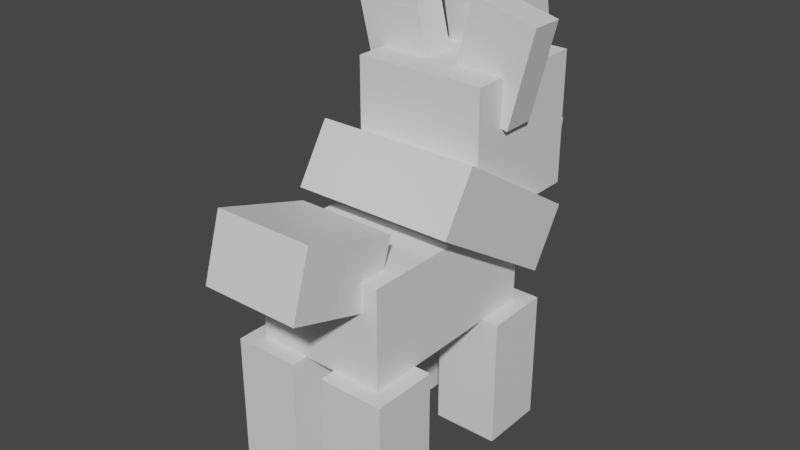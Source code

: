 # Source: zorua.blend  (saved by Blender 2.81.16; exported with 4.5.12 LTS)
import bpy
from mathutils import Matrix  # noqa: F401  (used for matrix-valued properties, if any)

bpy.ops.wm.read_factory_settings(use_empty=True)
scene = bpy.context.scene
scene.name = 'Scene'

# ---- collections
col_collection = bpy.data.collections.new('Collection'); scene.collection.children.link(col_collection)

# ---- materials (node trees are filled in below, after node groups)
mat_default_obj = bpy.data.materials.new('Default OBJ')
mat_default_obj.use_transparent_shadow = False

# ---- material node trees
mat_default_obj.use_nodes = True; mat_default_obj.node_tree.nodes.clear()
_N = mat_default_obj.node_tree.nodes; _L = mat_default_obj.node_tree.links
n0 = _N.new('ShaderNodeOutputMaterial'); n0.name = 'Material Output'; n0.location = (300, 300)
n1 = _N.new('ShaderNodeBsdfPrincipled'); n1.name = 'Principled BSDF'; n1.location = (10, 300)
n1.distribution = 'GGX'
n1.subsurface_method = 'BURLEY'
n1.inputs[3].default_value = 1.45
n1.inputs[27].default_value = (0.0, 0.0, 0.0, 1.0)
n1.inputs[28].default_value = 1.0
_L.new(n1.outputs[0], n0.inputs[0])
n0.is_active_output = True

# ---- world
world_world = bpy.data.worlds.new('World'); scene.world = world_world
world_world.use_nodes = True; world_world.node_tree.nodes.clear()
_N = world_world.node_tree.nodes; _L = world_world.node_tree.links
n0 = _N.new('ShaderNodeOutputWorld'); n0.name = 'World Output'; n0.location = (300, 300)
n1 = _N.new('ShaderNodeBackground'); n1.name = 'Background'; n1.location = (10, 300)
n1.inputs[0].default_value = (0.05088, 0.05088, 0.05088, 1.0)
_L.new(n1.outputs[0], n0.inputs[0])
n0.is_active_output = True
world_world.color = (0.05088, 0.05088, 0.05088)
world_world.use_sun_shadow = False
world_world.sun_shadow_jitter_overblur = 0.0

# ---- meshes
me_head = bpy.data.meshes.new('head')
me_head.from_pydata([(0.125, -0.06294, -0.1738), (-0.125, -0.06294, -0.1738), (-0.125, 0.1871, -0.1738), (0.125, 0.1871, -0.1738), (-0.125, -0.06294, 0.07618), (0.125, -0.06294, 0.07618), (0.125, 0.1871, 0.07618), (-0.125, 0.1871, 0.07618)], [], [(0, 1, 2, 3), (4, 5, 6, 7), (3, 2, 7, 6), (5, 4, 1, 0), (5, 0, 3, 6), (1, 4, 7, 2)])
_uv = me_head.uv_layers.new(name='UVMap')
_uv.uv.foreach_set('vector', [0.02667, 0.9467, 0.05333, 0.9467, 0.05333, 0.9733, 0.02667, 0.9733, 0.08, 0.9467, 0.1067, 0.9467, 0.1067, 0.9733, 0.08, 0.9733, 0.02667, 0.9733, 0.05333, 0.9733, 0.05333, 1.0, 0.02667, 1.0, 0.05333, 0.9733, 0.08, 0.9733, 0.08, 1.0, 0.05333, 1.0, 0.0, 0.9467, 0.02667, 0.9467, 0.02667, 0.9733, 0.0, 0.9733, 0.05333, 0.9467, 0.08, 0.9467, 0.08, 0.9733, 0.05333, 0.9733])
me_head.materials.append(mat_default_obj)
me_head.use_remesh_fix_poles = True
me_head.use_remesh_preserve_attributes = False
me_head.use_mirror_vertex_groups = False
me_head.update()
me_headchild = bpy.data.meshes.new('headChild')
me_headchild.from_pydata([(0.09375, -0.07328, -0.04943), (-0.09375, -0.07328, -0.04943), (-0.09375, 0.04943, -0.07328), (0.09375, 0.04943, -0.07328), (-0.09375, -0.04943, 0.07328), (0.09375, -0.04943, 0.07328), (0.09375, 0.07328, 0.04943), (-0.09375, 0.07328, 0.04943)], [], [(0, 1, 2, 3), (4, 5, 6, 7), (3, 2, 7, 6), (5, 4, 1, 0), (5, 0, 3, 6), (1, 4, 7, 2)])
_uv = me_headchild.uv_layers.new(name='UVMap')
_uv.uv.foreach_set('vector', [0.1867, 0.9733, 0.2067, 0.9733, 0.2067, 0.9867, 0.1867, 0.9867, 0.22, 0.9733, 0.24, 0.9733, 0.24, 0.9867, 0.22, 0.9867, 0.1867, 0.9867, 0.2067, 0.9867, 0.2067, 1.0, 0.1867, 1.0, 0.2067, 0.9867, 0.2267, 0.9867, 0.2267, 1.0, 0.2067, 1.0, 0.1733, 0.9733, 0.1867, 0.9733, 0.1867, 0.9867, 0.1733, 0.9867, 0.2067, 0.9733, 0.22, 0.9733, 0.22, 0.9867, 0.2067, 0.9867])
me_headchild.materials.append(mat_default_obj)
me_headchild.use_remesh_fix_poles = True
me_headchild.use_remesh_preserve_attributes = False
me_headchild.use_mirror_vertex_groups = False
me_headchild.update()
me_headchild_000 = bpy.data.meshes.new('headChild.000')
me_headchild_000.from_pydata([(0.0625, -0.07729, -0.08199), (-0.0625, -0.07729, -0.08199), (-0.0625, 0.1054, -0.03981), (0.0625, 0.1054, -0.03981), (-0.0625, -0.1054, 0.03981), (0.0625, -0.1054, 0.03981), (0.0625, 0.07729, 0.08199), (-0.0625, 0.07729, 0.08199)], [], [(0, 1, 2, 3), (4, 5, 6, 7), (3, 2, 7, 6), (5, 4, 1, 0), (5, 0, 3, 6), (1, 4, 7, 2)])
_uv = me_headchild_000.uv_layers.new(name='UVMap')
_uv.uv.foreach_set('vector', [0.4067, 0.9667, 0.42, 0.9667, 0.42, 0.9867, 0.4067, 0.9867, 0.4333, 0.9667, 0.4467, 0.9667, 0.4467, 0.9867, 0.4333, 0.9867, 0.4067, 0.9867, 0.42, 0.9867, 0.42, 1.0, 0.4067, 1.0, 0.42, 0.9867, 0.4333, 0.9867, 0.4333, 1.0, 0.42, 1.0, 0.3933, 0.9667, 0.4067, 0.9667, 0.4067, 0.9867, 0.3933, 0.9867, 0.42, 0.9667, 0.4333, 0.9667, 0.4333, 0.9867, 0.42, 0.9867])
me_headchild_000.materials.append(mat_default_obj)
me_headchild_000.use_remesh_fix_poles = True
me_headchild_000.use_remesh_preserve_attributes = False
me_headchild_000.use_mirror_vertex_groups = False
me_headchild_000.update()
me_headchild_001 = bpy.data.meshes.new('headChild.001')
me_headchild_001.from_pydata([(0.08332, -0.07585, -0.03125), (-0.03796, -0.1061, -0.03125), (-0.08332, 0.07585, -0.03125), (0.03796, 0.1061, -0.03125), (-0.03796, -0.1061, 0.03125), (0.08332, -0.07585, 0.03125), (0.03796, 0.1061, 0.03125), (-0.08332, 0.07585, 0.03125)], [], [(0, 1, 2, 3), (4, 5, 6, 7), (3, 2, 7, 6), (5, 4, 1, 0), (5, 0, 3, 6), (1, 4, 7, 2)])
_uv = me_headchild_001.uv_layers.new(name='UVMap')
_uv.uv.foreach_set('vector', [0.3133, 0.9733, 0.3267, 0.9733, 0.3267, 0.9933, 0.3133, 0.9933, 0.3333, 0.9733, 0.3467, 0.9733, 0.3467, 0.9933, 0.3333, 0.9933, 0.3133, 0.9933, 0.3267, 0.9933, 0.3267, 1.0, 0.3133, 1.0, 0.3267, 0.9933, 0.34, 0.9933, 0.34, 1.0, 0.3267, 1.0, 0.3067, 0.9733, 0.3133, 0.9733, 0.3133, 0.9933, 0.3067, 0.9933, 0.3267, 0.9733, 0.3333, 0.9733, 0.3333, 0.9933, 0.3267, 0.9933])
me_headchild_001.materials.append(mat_default_obj)
me_headchild_001.use_remesh_fix_poles = True
me_headchild_001.use_remesh_preserve_attributes = False
me_headchild_001.use_mirror_vertex_groups = False
me_headchild_001.update()
me_headchild_002 = bpy.data.meshes.new('headChild.002')
me_headchild_002.from_pydata([(0.03796, -0.1061, -0.03125), (-0.08332, -0.07585, -0.03125), (-0.03796, 0.1061, -0.03125), (0.08332, 0.07585, -0.03125), (-0.08332, -0.07585, 0.03125), (0.03796, -0.1061, 0.03125), (0.08332, 0.07585, 0.03125), (-0.03796, 0.1061, 0.03125)], [], [(0, 1, 2, 3), (4, 5, 6, 7), (3, 2, 7, 6), (5, 4, 1, 0), (5, 0, 3, 6), (1, 4, 7, 2)])
_uv = me_headchild_002.uv_layers.new(name='UVMap')
_uv.uv.foreach_set('vector', [0.3133, 0.9733, 0.3267, 0.9733, 0.3267, 0.9933, 0.3133, 0.9933, 0.3333, 0.9733, 0.3467, 0.9733, 0.3467, 0.9933, 0.3333, 0.9933, 0.3133, 0.9933, 0.3267, 0.9933, 0.3267, 1.0, 0.3133, 1.0, 0.3267, 0.9933, 0.34, 0.9933, 0.34, 1.0, 0.3267, 1.0, 0.3067, 0.9733, 0.3133, 0.9733, 0.3133, 0.9933, 0.3067, 0.9933, 0.3267, 0.9733, 0.3333, 0.9733, 0.3333, 0.9933, 0.3267, 0.9933])
me_headchild_002.materials.append(mat_default_obj)
me_headchild_002.use_remesh_fix_poles = True
me_headchild_002.use_remesh_preserve_attributes = False
me_headchild_002.use_mirror_vertex_groups = False
me_headchild_002.update()
me_leg1 = bpy.data.meshes.new('leg1')
me_leg1.from_pydata([(0.0625, -0.25, -0.0625), (-0.0625, -0.25, -0.0625), (-0.0625, 0.0, -0.0625), (0.0625, 0.0, -0.0625), (-0.0625, -0.25, 0.0625), (0.0625, -0.25, 0.0625), (0.0625, 0.0, 0.0625), (-0.0625, 0.0, 0.0625)], [], [(0, 1, 2, 3), (4, 5, 6, 7), (3, 2, 7, 6), (5, 4, 1, 0), (5, 0, 3, 6), (1, 4, 7, 2)])
_uv = me_leg1.uv_layers.new(name='UVMap')
_uv.uv.foreach_set('vector', [0.01333, 0.66, 0.02667, 0.66, 0.02667, 0.6867, 0.01333, 0.6867, 0.04, 0.66, 0.05333, 0.66, 0.05333, 0.6867, 0.04, 0.6867, 0.01333, 0.6867, 0.02667, 0.6867, 0.02667, 0.7, 0.01333, 0.7, 0.02667, 0.6867, 0.04, 0.6867, 0.04, 0.7, 0.02667, 0.7, 0.0, 0.66, 0.01333, 0.66, 0.01333, 0.6867, 0.0, 0.6867, 0.02667, 0.66, 0.04, 0.66, 0.04, 0.6867, 0.02667, 0.6867])
me_leg1.materials.append(mat_default_obj)
me_leg1.use_remesh_fix_poles = True
me_leg1.use_remesh_preserve_attributes = False
me_leg1.use_mirror_vertex_groups = False
me_leg1.update()
me_leg4 = bpy.data.meshes.new('leg4')
me_leg4.from_pydata([(0.0625, -0.25, -0.0625), (-0.0625, -0.25, -0.0625), (-0.0625, 1.49e-08, -0.0625), (0.0625, 1.49e-08, -0.0625), (-0.0625, -0.25, 0.0625), (0.0625, -0.25, 0.0625), (0.0625, 1.49e-08, 0.0625), (-0.0625, 1.49e-08, 0.0625)], [], [(0, 1, 2, 3), (4, 5, 6, 7), (3, 2, 7, 6), (5, 4, 1, 0), (5, 0, 3, 6), (1, 4, 7, 2)])
_uv = me_leg4.uv_layers.new(name='UVMap')
_uv.uv.foreach_set('vector', [0.01333, 0.66, 0.02667, 0.66, 0.02667, 0.6867, 0.01333, 0.6867, 0.04, 0.66, 0.05333, 0.66, 0.05333, 0.6867, 0.04, 0.6867, 0.01333, 0.6867, 0.02667, 0.6867, 0.02667, 0.7, 0.01333, 0.7, 0.02667, 0.6867, 0.04, 0.6867, 0.04, 0.7, 0.02667, 0.7, 0.0, 0.66, 0.01333, 0.66, 0.01333, 0.6867, 0.0, 0.6867, 0.02667, 0.66, 0.04, 0.66, 0.04, 0.6867, 0.02667, 0.6867])
me_leg4.materials.append(mat_default_obj)
me_leg4.use_remesh_fix_poles = True
me_leg4.use_remesh_preserve_attributes = False
me_leg4.use_mirror_vertex_groups = False
me_leg4.update()
me_tail = bpy.data.meshes.new('tail')
me_tail.from_pydata([(0.09375, -0.08718, -0.07138), (-0.09375, -0.08718, -0.07138), (-0.09375, 0.03236, -0.1079), (0.09375, 0.03236, -0.1079), (-0.09375, -0.03236, 0.1079), (0.09375, -0.03236, 0.1079), (0.09375, 0.08718, 0.07138), (-0.09375, 0.08718, 0.07138)], [], [(0, 1, 2, 3), (4, 5, 6, 7), (3, 2, 7, 6), (5, 4, 1, 0), (5, 0, 3, 6), (1, 4, 7, 2)])
_uv = me_tail.uv_layers.new(name='UVMap')
_uv.uv.foreach_set('vector', [0.02, 0.8133, 0.04, 0.8133, 0.04, 0.8267, 0.02, 0.8267, 0.06, 0.8133, 0.08, 0.8133, 0.08, 0.8267, 0.06, 0.8267, 0.02, 0.8267, 0.04, 0.8267, 0.04, 0.8467, 0.02, 0.8467, 0.04, 0.8267, 0.06, 0.8267, 0.06, 0.8467, 0.04, 0.8467, 0.0, 0.8133, 0.02, 0.8133, 0.02, 0.8267, 0.0, 0.8267, 0.04, 0.8133, 0.06, 0.8133, 0.06, 0.8267, 0.04, 0.8267])
me_tail.materials.append(mat_default_obj)
me_tail.use_remesh_fix_poles = True
me_tail.use_remesh_preserve_attributes = False
me_tail.use_mirror_vertex_groups = False
me_tail.update()
me_leg3 = bpy.data.meshes.new('leg3')
me_leg3.from_pydata([(0.0625, -0.25, -0.0625), (-0.0625, -0.25, -0.0625), (-0.0625, 1.49e-08, -0.0625), (0.0625, 1.49e-08, -0.0625), (-0.0625, -0.25, 0.0625), (0.0625, -0.25, 0.0625), (0.0625, 1.49e-08, 0.0625), (-0.0625, 1.49e-08, 0.0625)], [], [(0, 1, 2, 3), (4, 5, 6, 7), (3, 2, 7, 6), (5, 4, 1, 0), (5, 0, 3, 6), (1, 4, 7, 2)])
_uv = me_leg3.uv_layers.new(name='UVMap')
_uv.uv.foreach_set('vector', [0.01333, 0.66, 0.02667, 0.66, 0.02667, 0.6867, 0.01333, 0.6867, 0.04, 0.66, 0.05333, 0.66, 0.05333, 0.6867, 0.04, 0.6867, 0.01333, 0.6867, 0.02667, 0.6867, 0.02667, 0.7, 0.01333, 0.7, 0.02667, 0.6867, 0.04, 0.6867, 0.04, 0.7, 0.02667, 0.7, 0.0, 0.66, 0.01333, 0.66, 0.01333, 0.6867, 0.0, 0.6867, 0.02667, 0.66, 0.04, 0.66, 0.04, 0.6867, 0.02667, 0.6867])
me_leg3.materials.append(mat_default_obj)
me_leg3.use_remesh_fix_poles = True
me_leg3.use_remesh_preserve_attributes = False
me_leg3.use_mirror_vertex_groups = False
me_leg3.update()
me_body = bpy.data.meshes.new('body')
me_body.from_pydata([(0.125, -0.09375, -0.1875), (-0.125, -0.09375, -0.1875), (-0.125, 0.09375, -0.1875), (0.125, 0.09375, -0.1875), (-0.125, -0.09375, 0.1875), (0.125, -0.09375, 0.1875), (0.125, 0.09375, 0.1875), (-0.125, 0.09375, 0.1875)], [], [(0, 1, 2, 3), (4, 5, 6, 7), (3, 2, 7, 6), (5, 4, 1, 0), (5, 0, 3, 6), (1, 4, 7, 2)])
_uv = me_body.uv_layers.new(name='UVMap')
_uv.uv.foreach_set('vector', [0.04, 0.7267, 0.06667, 0.7267, 0.06667, 0.7467, 0.04, 0.7467, 0.1067, 0.7267, 0.1333, 0.7267, 0.1333, 0.7467, 0.1067, 0.7467, 0.04, 0.7467, 0.06667, 0.7467, 0.06667, 0.7867, 0.04, 0.7867, 0.06667, 0.7467, 0.09333, 0.7467, 0.09333, 0.7867, 0.06667, 0.7867, 0.0, 0.7267, 0.04, 0.7267, 0.04, 0.7467, 0.0, 0.7467, 0.06667, 0.7267, 0.1067, 0.7267, 0.1067, 0.7467, 0.06667, 0.7467])
me_body.materials.append(mat_default_obj)
me_body.use_remesh_fix_poles = True
me_body.use_remesh_preserve_attributes = False
me_body.use_mirror_vertex_groups = False
me_body.update()
me_neckfluff = bpy.data.meshes.new('neckfluff')
me_neckfluff.from_pydata([(0.1562, -0.1358, -0.09939), (-0.1562, -0.1358, -0.09939), (-0.1562, -0.0298, -0.1656), (0.1562, -0.0298, -0.1656), (-0.1562, 0.0298, 0.1656), (0.1562, 0.0298, 0.1656), (0.1562, 0.1358, 0.09939), (-0.1562, 0.1358, 0.09939)], [], [(0, 1, 2, 3), (4, 5, 6, 7), (3, 2, 7, 6), (5, 4, 1, 0), (5, 0, 3, 6), (1, 4, 7, 2)])
_uv = me_neckfluff.uv_layers.new(name='UVMap')
_uv.uv.foreach_set('vector', [0.1267, 0.8067, 0.16, 0.8067, 0.16, 0.82, 0.1267, 0.82, 0.1933, 0.8067, 0.2267, 0.8067, 0.2267, 0.82, 0.1933, 0.82, 0.1267, 0.82, 0.16, 0.82, 0.16, 0.8533, 0.1267, 0.8533, 0.16, 0.82, 0.1933, 0.82, 0.1933, 0.8533, 0.16, 0.8533, 0.09333, 0.8067, 0.1267, 0.8067, 0.1267, 0.82, 0.09333, 0.82, 0.16, 0.8067, 0.1933, 0.8067, 0.1933, 0.82, 0.16, 0.82])
me_neckfluff.materials.append(mat_default_obj)
me_neckfluff.use_remesh_fix_poles = True
me_neckfluff.use_remesh_preserve_attributes = False
me_neckfluff.use_mirror_vertex_groups = False
me_neckfluff.update()
me_leg2 = bpy.data.meshes.new('leg2')
me_leg2.from_pydata([(0.0625, -0.25, -0.0625), (-0.0625, -0.25, -0.0625), (-0.0625, 0.0, -0.0625), (0.0625, 0.0, -0.0625), (-0.0625, -0.25, 0.0625), (0.0625, -0.25, 0.0625), (0.0625, 0.0, 0.0625), (-0.0625, 0.0, 0.0625)], [], [(0, 1, 2, 3), (4, 5, 6, 7), (3, 2, 7, 6), (5, 4, 1, 0), (5, 0, 3, 6), (1, 4, 7, 2)])
_uv = me_leg2.uv_layers.new(name='UVMap')
_uv.uv.foreach_set('vector', [0.01333, 0.66, 0.02667, 0.66, 0.02667, 0.6867, 0.01333, 0.6867, 0.04, 0.66, 0.05333, 0.66, 0.05333, 0.6867, 0.04, 0.6867, 0.01333, 0.6867, 0.02667, 0.6867, 0.02667, 0.7, 0.01333, 0.7, 0.02667, 0.6867, 0.04, 0.6867, 0.04, 0.7, 0.02667, 0.7, 0.0, 0.66, 0.01333, 0.66, 0.01333, 0.6867, 0.0, 0.6867, 0.02667, 0.66, 0.04, 0.66, 0.04, 0.6867, 0.02667, 0.6867])
me_leg2.materials.append(mat_default_obj)
me_leg2.use_remesh_fix_poles = True
me_leg2.use_remesh_preserve_attributes = False
me_leg2.use_mirror_vertex_groups = False
me_leg2.update()

# ---- objects
ob_head = bpy.data.objects.new('head', me_head)
ob_headchild = bpy.data.objects.new('headChild', me_headchild)
ob_headchild_000 = bpy.data.objects.new('headChild.000', me_headchild_000)
ob_headchild_001 = bpy.data.objects.new('headChild.001', me_headchild_001)
ob_headchild_002 = bpy.data.objects.new('headChild.002', me_headchild_002)
ob_leg1 = bpy.data.objects.new('leg1', me_leg1)
ob_leg4 = bpy.data.objects.new('leg4', me_leg4)
ob_tail = bpy.data.objects.new('tail', me_tail)
ob_leg3 = bpy.data.objects.new('leg3', me_leg3)
ob_body = bpy.data.objects.new('body', me_body)
ob_neckfluff = bpy.data.objects.new('neckfluff', me_neckfluff)
ob_leg2 = bpy.data.objects.new('leg2', me_leg2)

# ---- transforms, parenting, visibility, modifiers, constraints
ob_head.parent = ob_body
ob_head.matrix_parent_inverse = Matrix(((1.0, 0.0, 0.0, -0.0), (0.0, -1.629e-07, 1.0, -0.3603), (-0.0, -1.0, -1.629e-07, -0.0625), (-0.0, 0.0, -0.0, 1.0)))
ob_head.location = (0.0, 0.07618, 0.517)
ob_head.rotation_euler = (1.571, -0.0, 0.0)
ob_head.lineart.crease_threshold = 0.0
ob_headchild.parent = ob_head
ob_headchild.matrix_parent_inverse = Matrix(((1.0, 0.0, 0.0, -0.0), (0.0, -1.629e-07, 1.0, -0.517), (0.0, -1.0, -1.629e-07, 0.07618), (-0.0, 0.0, -0.0, 1.0)))
ob_headchild.location = (0.0, 0.2326, 0.5043)
ob_headchild.rotation_euler = (1.571, -0.0, 0.0)
ob_headchild.lineart.crease_threshold = 0.0
ob_headchild_000.parent = ob_head
ob_headchild_000.matrix_parent_inverse = Matrix(((1.0, 0.0, 0.0, -0.0), (0.0, -1.629e-07, 1.0, -0.517), (0.0, -1.0, -1.629e-07, 0.07618), (-0.0, 0.0, -0.0, 1.0)))
ob_headchild_000.location = (0.0, 0.2178, 0.7609)
ob_headchild_000.rotation_euler = (1.571, -0.0, 0.0)
ob_headchild_000.lineart.crease_threshold = 0.0
ob_headchild_001.parent = ob_head
ob_headchild_001.matrix_parent_inverse = Matrix(((1.0, 0.0, 0.0, -0.0), (0.0, -1.629e-07, 1.0, -0.517), (0.0, -1.0, -1.629e-07, 0.07618), (-0.0, 0.0, -0.0, 1.0)))
ob_headchild_001.location = (-0.09836, 0.09375, 0.7194)
ob_headchild_001.rotation_euler = (1.571, -0.0, 0.0)
ob_headchild_001.lineart.crease_threshold = 0.0
ob_headchild_002.parent = ob_head
ob_headchild_002.matrix_parent_inverse = Matrix(((1.0, 0.0, 0.0, -0.0), (0.0, -1.629e-07, 1.0, -0.517), (0.0, -1.0, -1.629e-07, 0.07618), (-0.0, 0.0, -0.0, 1.0)))
ob_headchild_002.location = (0.09836, 0.09375, 0.7194)
ob_headchild_002.rotation_euler = (1.571, -0.0, 0.0)
ob_headchild_002.lineart.crease_threshold = 0.0
ob_leg1.parent = ob_body
ob_leg1.matrix_parent_inverse = Matrix(((1.0, 0.0, 0.0, -0.0), (0.0, -1.629e-07, 1.0, -0.3603), (-0.0, -1.0, -1.629e-07, -0.0625), (-0.0, 0.0, -0.0, 1.0)))
ob_leg1.location = (0.09375, -0.2187, 0.2665)
ob_leg1.rotation_euler = (1.571, -0.0, 0.0)
ob_leg1.lineart.crease_threshold = 0.0
ob_leg4.parent = ob_body
ob_leg4.matrix_parent_inverse = Matrix(((1.0, 0.0, 0.0, -0.0), (0.0, -1.629e-07, 1.0, -0.3603), (-0.0, -1.0, -1.629e-07, -0.0625), (-0.0, 0.0, -0.0, 1.0)))
ob_leg4.location = (-0.09375, 0.09375, 0.2665)
ob_leg4.rotation_euler = (1.571, -0.0, 0.0)
ob_leg4.lineart.crease_threshold = 0.0
ob_tail.parent = ob_body
ob_tail.matrix_parent_inverse = Matrix(((1.0, 0.0, 0.0, -0.0), (0.0, -1.629e-07, 1.0, -0.3603), (-0.0, -1.0, -1.629e-07, -0.0625), (-0.0, 0.0, -0.0, 1.0)))
ob_tail.location = (0.0, -0.2872, 0.4765)
ob_tail.rotation_euler = (1.571, -0.0, 0.0)
ob_tail.lineart.crease_threshold = 0.0
ob_leg3.parent = ob_body
ob_leg3.matrix_parent_inverse = Matrix(((1.0, 0.0, 0.0, -0.0), (0.0, -1.629e-07, 1.0, -0.3603), (-0.0, -1.0, -1.629e-07, -0.0625), (-0.0, 0.0, -0.0, 1.0)))
ob_leg3.location = (0.09375, 0.09375, 0.2665)
ob_leg3.rotation_euler = (1.571, -0.0, 0.0)
ob_leg3.lineart.crease_threshold = 0.0
ob_body.location = (0.0, -0.0625, 0.3603)
ob_body.rotation_euler = (1.571, -0.0, 0.0)
ob_body.lineart.crease_threshold = 0.0
ob_neckfluff.parent = ob_body
ob_neckfluff.matrix_parent_inverse = Matrix(((1.0, 0.0, 0.0, -0.0), (0.0, -1.629e-07, 1.0, -0.3603), (-0.0, -1.0, -1.629e-07, -0.0625), (-0.0, 0.0, -0.0, 1.0)))
ob_neckfluff.location = (0.0, 0.04306, 0.464)
ob_neckfluff.rotation_euler = (1.571, -0.0, 0.0)
ob_neckfluff.lineart.crease_threshold = 0.0
ob_leg2.parent = ob_body
ob_leg2.matrix_parent_inverse = Matrix(((1.0, 0.0, 0.0, -0.0), (0.0, -1.629e-07, 1.0, -0.3603), (-0.0, -1.0, -1.629e-07, -0.0625), (-0.0, 0.0, -0.0, 1.0)))
ob_leg2.location = (-0.09375, -0.2187, 0.2665)
ob_leg2.rotation_euler = (1.571, -0.0, 0.0)
ob_leg2.lineart.crease_threshold = 0.0

# ---- collection membership
col_collection.objects.link(ob_head)
col_collection.objects.link(ob_headchild)
col_collection.objects.link(ob_headchild_000)
col_collection.objects.link(ob_headchild_001)
col_collection.objects.link(ob_headchild_002)
col_collection.objects.link(ob_leg1)
col_collection.objects.link(ob_leg4)
col_collection.objects.link(ob_tail)
col_collection.objects.link(ob_leg3)
col_collection.objects.link(ob_body)
col_collection.objects.link(ob_neckfluff)
col_collection.objects.link(ob_leg2)

# ---- scene / render settings (as saved in the file)
scene.frame_start = 1; scene.frame_end = 250; scene.frame_set(1)
scene.render.engine = 'BLENDER_EEVEE_NEXT'
scene.cycles.use_denoising = False
scene.cycles.samples = 128
scene.cycles.sampling_pattern = 'TABULATED_SOBOL'
scene.cycles.use_adaptive_sampling = False
scene.cycles.use_light_tree = False
scene.view_settings.view_transform = 'Filmic'
bpy.context.view_layer.update()

# ---- added for rendering (the .blend has no active camera and no usable light): camera, sun
cam_auto = bpy.data.cameras.new('AutoCamera')
cam_auto.lens = 50.0
cam_auto.sensor_width = 36.0
cam_auto.clip_end = 1000.0
ob_auto_camera = bpy.data.objects.new('AutoCamera', cam_auto)
scene.collection.objects.link(ob_auto_camera)
ob_auto_camera.location = (1.07327, -1.33256, 1.30003)
ob_auto_camera.rotation_euler = (1.09748, -7.21219e-08, 0.694738)
scene.camera = ob_auto_camera
light_auto_sun = bpy.data.lights.new('AutoSun', 'SUN')
light_auto_sun.energy = 3.0
light_auto_sun.angle = 0.0523599
ob_auto_sun = bpy.data.objects.new('AutoSun', light_auto_sun)
scene.collection.objects.link(ob_auto_sun)
ob_auto_sun.rotation_euler = (0.872665, 0.174533, 0.523599)
bpy.context.view_layer.update()
